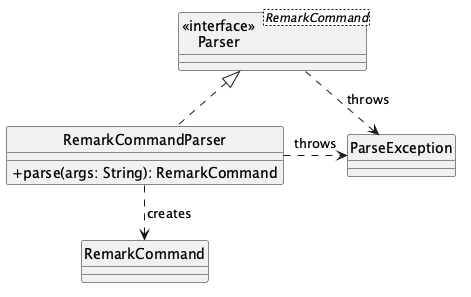

The diagram above was rendered by PlantUML. Its source (embedded in the PNG):
@startuml
!pragma layout smetana
hide circle
skinparam classAttributeIconSize 0

Class "<<interface>>\nParser<RemarkCommand>" as Parser
Class RemarkCommandParser {
  +parse(args: String): RemarkCommand
}
Class ParseException
Class RemarkCommand

RemarkCommandParser .up.|> Parser
Parser .right.> ParseException: throws >
RemarkCommandParser .right.> ParseException: throws >
RemarkCommandParser .down.> RemarkCommand: creates >
@enduml